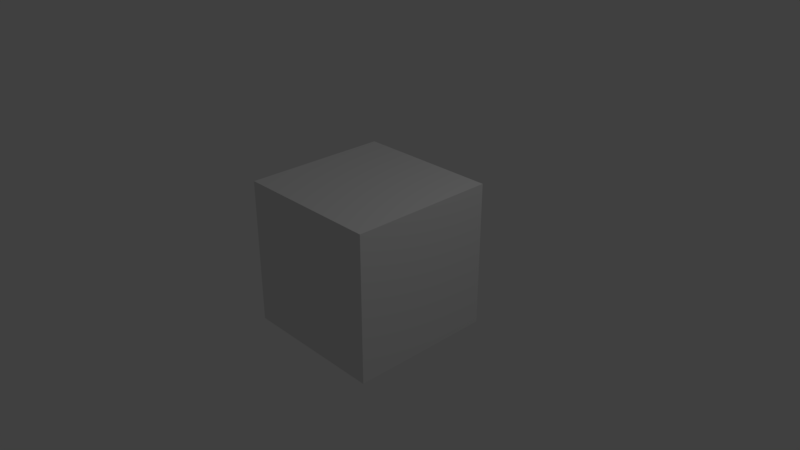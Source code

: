 # Source: Proc_Mountains.blend  (saved by Blender 2.79.0; exported with 4.5.12 LTS)
import bpy
from mathutils import Matrix  # noqa: F401  (used for matrix-valued properties, if any)

bpy.ops.wm.read_factory_settings(use_empty=True)
scene = bpy.context.scene
scene.name = 'Scene'

# ---- collections
col_collection_1 = bpy.data.collections.new('Collection 1'); scene.collection.children.link(col_collection_1)

# ---- materials (node trees are filled in below, after node groups)
mat_material = bpy.data.materials.new('Material')
mat_material.alpha_threshold = 0.0
mat_material.roughness = 0.5
mat_material.line_color = (0.0, 0.0, 0.0, 1.0)

# ---- material node trees

# ---- world
world_world = bpy.data.worlds.new('World'); scene.world = world_world
world_world.color = (0.05088, 0.05088, 0.05088)
world_world.use_sun_shadow = False
world_world.sun_shadow_jitter_overblur = 0.0
world_world.cycles.sampling_method = 'MANUAL'

# ---- cameras
cam_camera = bpy.data.cameras.new('Camera')
cam_camera.clip_end = 100.0
cam_camera.lens = 35.0
cam_camera.sensor_width = 32.0
cam_camera.sensor_height = 18.0
cam_camera.ortho_scale = 7.314
cam_camera.dof.focus_distance = 0.0

# ---- lights
light_lamp = bpy.data.lights.new('Lamp', 'POINT')
light_lamp.transmission_factor = 0.0
light_lamp.cutoff_distance = 30.0
light_lamp.energy = 100.0
light_lamp.shadow_buffer_clip_start = 1.001
light_lamp.shadow_soft_size = 0.1
light_lamp.shadow_maximum_resolution = 0.006
light_lamp.use_absolute_resolution = True

# ---- meshes
me_cube = bpy.data.meshes.new('Cube')
me_cube.from_pydata([(1.0, 1.0, -1.0), (1.0, -1.0, -1.0), (-1.0, -1.0, -1.0), (-1.0, 1.0, -1.0), (1.0, 1.0, 1.0), (1.0, -1.0, 1.0), (-1.0, -1.0, 1.0), (-1.0, 1.0, 1.0)], [], [(0, 1, 2, 3), (4, 7, 6, 5), (0, 4, 5, 1), (1, 5, 6, 2), (2, 6, 7, 3), (4, 0, 3, 7)])
me_cube.materials.append(mat_material)
me_cube.use_remesh_preserve_volume = False
me_cube.use_remesh_preserve_attributes = False
me_cube.use_mirror_vertex_groups = False
me_cube.update()

# ---- objects
ob_cube = bpy.data.objects.new('Cube', me_cube)
ob_lamp = bpy.data.objects.new('Lamp', light_lamp)
ob_camera = bpy.data.objects.new('Camera', cam_camera)

# ---- transforms, parenting, visibility, modifiers, constraints
ob_cube.location = (0.0, 0.0, 0.0)
ob_cube.lock_rotations_4d = False
ob_cube.empty_display_type = 'ARROWS'
ob_cube.lineart.crease_threshold = 0.0
ob_lamp.location = (4.076, 1.005, 5.904)
ob_lamp.rotation_euler = (0.6503, 0.05522, 1.866)
ob_lamp.lock_rotations_4d = False
ob_lamp.empty_display_type = 'ARROWS'
ob_lamp.color = (0.0, 0.0, 0.0, 0.0)
ob_lamp.lineart.crease_threshold = 0.0
ob_camera.location = (7.481, -6.508, 5.344)
ob_camera.rotation_euler = (1.109, 0.0, 0.8149)
ob_camera.lock_rotations_4d = False
ob_camera.empty_display_type = 'ARROWS'
ob_camera.color = (0.0, 0.0, 0.0, 0.0)
ob_camera.display_type = 'WIRE'
ob_camera.lineart.crease_threshold = 0.0

# ---- collection membership
col_collection_1.objects.link(ob_cube)
col_collection_1.objects.link(ob_lamp)
col_collection_1.objects.link(ob_camera)

# ---- scene / render settings (as saved in the file)
scene.camera = ob_camera
scene.frame_start = 1; scene.frame_end = 250; scene.frame_set(1)
scene.render.engine = 'CYCLES'
scene.render.resolution_percentage = 50
scene.render.fps = 30
scene.render.dither_intensity = 0.0
scene.cycles.feature_set = 'EXPERIMENTAL'
scene.cycles.use_denoising = False
scene.cycles.samples = 128
scene.cycles.sampling_pattern = 'TABULATED_SOBOL'
scene.cycles.use_adaptive_sampling = False
scene.cycles.use_light_tree = False
scene.cycles.blur_glossy = 0.0
scene.cycles.sample_clamp_indirect = 0.0
scene.view_settings.view_transform = 'Standard'
bpy.context.view_layer.update()
